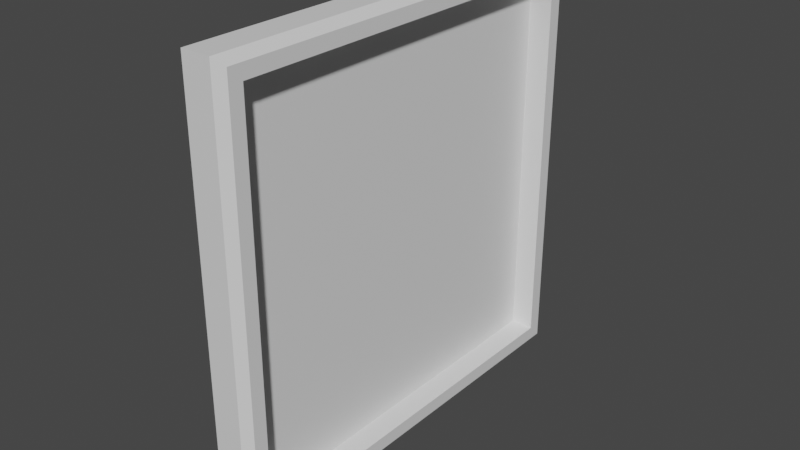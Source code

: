 # Source: painting.blend  (saved by Blender 3.3.6; exported with 4.5.12 LTS)
import bpy
from mathutils import Matrix  # noqa: F401  (used for matrix-valued properties, if any)

bpy.ops.wm.read_factory_settings(use_empty=True)
scene = bpy.context.scene
scene.name = 'Scene'

# ---- collections
col_collection = bpy.data.collections.new('Collection'); scene.collection.children.link(col_collection)

# ---- materials (node trees are filled in below, after node groups)
mat_material = bpy.data.materials.new('Material')
mat_material.alpha_threshold = 0.0
mat_material.use_transparent_shadow = False
mat_material.roughness = 0.5
mat_material.line_color = (0.0, 0.0, 0.0, 1.0)

# ---- material node trees
mat_material.use_nodes = True; mat_material.node_tree.nodes.clear()
_N = mat_material.node_tree.nodes; _L = mat_material.node_tree.links
n0 = _N.new('ShaderNodeOutputMaterial'); n0.name = 'Material Output'; n0.location = (300, 300)
n1 = _N.new('ShaderNodeBsdfPrincipled'); n1.name = 'Principled BSDF'; n1.location = (10, 300)
n1.distribution = 'GGX'
n1.subsurface_method = 'RANDOM_WALK_SKIN'
n1.inputs[3].default_value = 1.45
n1.inputs[27].default_value = (0.0, 0.0, 0.0, 1.0)
n1.inputs[28].default_value = 1.0
_L.new(n1.outputs[0], n0.inputs[0])
n0.is_active_output = True

# ---- world
world_world = bpy.data.worlds.new('World'); scene.world = world_world
world_world.use_nodes = True; world_world.node_tree.nodes.clear()
_N = world_world.node_tree.nodes; _L = world_world.node_tree.links
n0 = _N.new('ShaderNodeOutputWorld'); n0.name = 'World Output'; n0.location = (300, 300)
n1 = _N.new('ShaderNodeBackground'); n1.name = 'Background'; n1.location = (10, 300)
n1.inputs[0].default_value = (0.05088, 0.05088, 0.05088, 1.0)
_L.new(n1.outputs[0], n0.inputs[0])
n0.is_active_output = True
world_world.color = (0.05088, 0.05088, 0.05088)
world_world.use_sun_shadow = False
world_world.sun_shadow_jitter_overblur = 0.0

# ---- meshes
me_cube = bpy.data.meshes.new('Cube')
me_cube.from_pydata([(0.1623, 2.415, 2.415), (0.2496, 2.328, 2.328), (0.2496, 2.328, -2.328), (0.1623, 2.415, -2.415), (0.2496, -2.328, 2.328), (0.1623, -2.415, 2.415), (0.2496, -2.328, -2.328), (0.1623, -2.415, -2.415), (-0.2496, 2.328, 2.328), (-0.1623, 2.415, 2.415), (-0.2496, 2.328, -2.328), (-0.1623, 2.415, -2.415), (-0.2496, -2.328, 2.328), (-0.1623, -2.415, 2.415), (-0.1623, -2.415, -2.415), (-0.2496, -2.328, -2.328), (0.2496, 2.174, -2.174), (0.2496, 2.174, 2.174), (0.2496, -2.174, 2.174), (0.2496, -2.174, -2.174), (-0.01109, 2.174, 2.174), (-0.01109, 2.174, -2.174), (-0.01109, -2.174, -2.174), (-0.01109, -2.174, 2.174)], [], [(11, 3, 7, 14), (15, 12, 8, 10), (7, 5, 13, 14), (0, 9, 13, 5), (17, 18, 23, 20), (11, 14, 15, 10), (1, 2, 3, 0), (14, 13, 12, 15), (5, 7, 6, 4), (9, 11, 10, 8), (0, 5, 4, 1), (13, 9, 8, 12), (7, 3, 2, 6), (11, 9, 0, 3), (2, 1, 17, 16), (1, 4, 18, 17), (4, 6, 19, 18), (6, 2, 16, 19), (21, 20, 23, 22), (16, 17, 20, 21), (18, 19, 22, 23), (19, 16, 21, 22)])
_uv = me_cube.uv_layers.new(name='UVMap')
_uv.uv.foreach_set('vector', [0.1687, 0.5, 0.3313, 0.5, 0.3313, 0.75, 0.1687, 0.75, 0.3795, 0.004519, 0.6205, 0.004519, 0.6205, 0.2455, 0.3795, 0.2455, 0.375, 0.7937, 0.625, 0.7937, 0.625, 0.9563, 0.375, 0.9563, 0.6687, 0.5, 0.8313, 0.5, 0.8313, 0.75, 0.6687, 0.75, 0.6125, 0.5125, 0.6125, 0.7375, 0.6125, 0.7375, 0.6125, 0.5125, 0.375, 0.25, 0.375, 0.0, 0.3795, 0.004519, 0.3795, 0.2455, 0.6205, 0.5045, 0.3795, 0.5045, 0.375, 0.4563, 0.625, 0.4563, 0.375, 0.0, 0.625, 0.0, 0.6205, 0.004519, 0.3795, 0.004519, 0.625, 0.7937, 0.375, 0.7937, 0.3795, 0.7455, 0.6205, 0.7455, 0.625, 0.2937, 0.375, 0.2937, 0.3795, 0.2455, 0.6205, 0.2455, 0.6687, 0.5, 0.6687, 0.75, 0.6205, 0.7455, 0.6205, 0.5045, 0.625, 0.0, 0.625, 0.25, 0.6205, 0.2455, 0.6205, 0.004519, 0.3313, 0.75, 0.3313, 0.5, 0.3795, 0.5045, 0.3795, 0.7455, 0.375, 0.2937, 0.625, 0.2937, 0.625, 0.4563, 0.375, 0.4563, 0.3795, 0.5045, 0.6205, 0.5045, 0.6125, 0.5125, 0.3875, 0.5125, 0.6205, 0.5045, 0.6205, 0.7455, 0.6125, 0.7375, 0.6125, 0.5125, 0.6205, 0.7455, 0.3795, 0.7455, 0.3875, 0.7375, 0.6125, 0.7375, 0.3795, 0.7455, 0.3795, 0.5045, 0.3875, 0.5125, 0.3875, 0.7375, 0.3875, 0.5125, 0.6125, 0.5125, 0.6125, 0.7375, 0.3875, 0.7375, 0.3875, 0.5125, 0.6125, 0.5125, 0.6125, 0.5125, 0.3875, 0.5125, 0.6125, 0.7375, 0.3875, 0.7375, 0.3875, 0.7375, 0.6125, 0.7375, 0.3875, 0.7375, 0.3875, 0.5125, 0.3875, 0.5125, 0.3875, 0.7375])
me_cube.materials.append(mat_material)
me_cube.use_mirror_vertex_groups = False
me_cube.update()

# ---- objects
ob_cube = bpy.data.objects.new('Cube', me_cube)

# ---- transforms, parenting, visibility, modifiers, constraints
ob_cube.location = (0.0, 0.0, 0.0)
ob_cube.lock_rotations_4d = False
ob_cube.empty_display_type = 'ARROWS'
ob_cube.lineart.crease_threshold = 0.0

# ---- collection membership
col_collection.objects.link(ob_cube)

# ---- scene / render settings (as saved in the file)
scene.frame_start = 1; scene.frame_end = 250; scene.frame_set(1)
scene.render.engine = 'BLENDER_EEVEE_NEXT'
scene.cycles.sampling_pattern = 'TABULATED_SOBOL'
scene.cycles.use_light_tree = False
scene.view_settings.view_transform = 'Filmic'
bpy.context.view_layer.update()

# ---- added for rendering (the .blend has no active camera and no usable light): camera, sun
cam_auto = bpy.data.cameras.new('AutoCamera')
cam_auto.lens = 50.0
cam_auto.sensor_width = 36.0
cam_auto.clip_end = 1000.0
ob_auto_camera = bpy.data.objects.new('AutoCamera', cam_auto)
scene.collection.objects.link(ob_auto_camera)
ob_auto_camera.location = (6.33621, -7.60345, 5.06896)
ob_auto_camera.rotation_euler = (1.09748, -7.21219e-08, 0.694738)
scene.camera = ob_auto_camera
light_auto_sun = bpy.data.lights.new('AutoSun', 'SUN')
light_auto_sun.energy = 3.0
light_auto_sun.angle = 0.0523599
ob_auto_sun = bpy.data.objects.new('AutoSun', light_auto_sun)
scene.collection.objects.link(ob_auto_sun)
ob_auto_sun.rotation_euler = (0.872665, 0.174533, 0.523599)
bpy.context.view_layer.update()
